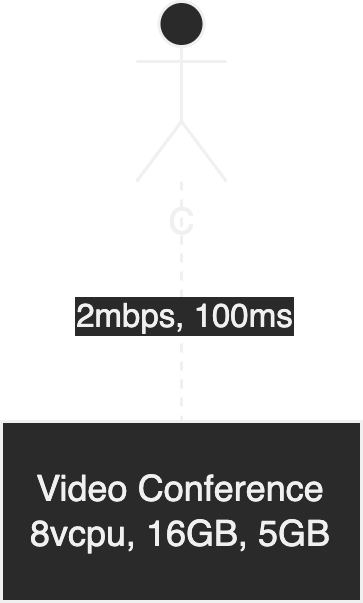

The diagram above was exported from draw.io. Its source (the exported page's mxGraphModel, read from the mxfile embedded in the PNG):
<mxGraphModel dx="604" dy="672" grid="1" gridSize="10" guides="1" tooltips="1" connect="1" arrows="1" fold="1" page="1" pageScale="1" pageWidth="850" pageHeight="1100" math="0" shadow="0">
  <root>
    <mxCell id="0" />
    <mxCell id="1" parent="0" />
    <mxCell id="Rr5811oIROkBDi57xKPU-3" value="" style="edgeStyle=none;rounded=0;orthogonalLoop=1;jettySize=auto;html=1;endArrow=none;endFill=0;entryX=0.5;entryY=0;entryDx=0;entryDy=0;dashed=1;" edge="1" parent="1" source="Rr5811oIROkBDi57xKPU-7" target="Rr5811oIROkBDi57xKPU-8">
      <mxGeometry relative="1" as="geometry">
        <mxPoint x="395.8064516129032" y="504.1935483870968" as="targetPoint" />
      </mxGeometry>
    </mxCell>
    <mxCell id="Rr5811oIROkBDi57xKPU-4" value="2mbps, 100ms" style="edgeLabel;html=1;align=center;verticalAlign=middle;resizable=0;points=[];" vertex="1" connectable="0" parent="Rr5811oIROkBDi57xKPU-3">
      <mxGeometry x="0.1006" relative="1" as="geometry">
        <mxPoint as="offset" />
      </mxGeometry>
    </mxCell>
    <mxCell id="Rr5811oIROkBDi57xKPU-7" value="C" style="shape=umlActor;verticalLabelPosition=bottom;verticalAlign=top;html=1;outlineConnect=0;" vertex="1" parent="1">
      <mxGeometry x="540" y="330" width="30" height="60" as="geometry" />
    </mxCell>
    <mxCell id="Rr5811oIROkBDi57xKPU-8" value="Video Conference 8vcpu, 16GB, 5GB" style="rounded=0;whiteSpace=wrap;html=1;" vertex="1" parent="1">
      <mxGeometry x="495" y="470" width="120" height="60" as="geometry" />
    </mxCell>
  </root>
</mxGraphModel>